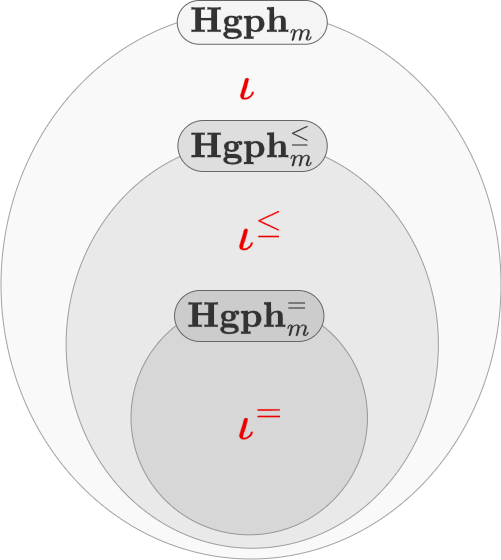

The diagram above was exported from draw.io. Its source (the exported page's mxGraphModel, read from the mxfile embedded in the PNG):
<mxGraphModel dx="1364" dy="963" grid="1" gridSize="10" guides="1" tooltips="1" connect="1" arrows="1" fold="1" page="1" pageScale="1" pageWidth="1169" pageHeight="827" background="none" math="1" shadow="0">
  <root>
    <mxCell id="0" />
    <mxCell id="1" parent="0" />
    <mxCell id="21531" value="" style="ellipse;opacity=60;html=1;fillColor=#f5f5f5;fontColor=#333333;strokeColor=#666666;" parent="1" vertex="1">
      <mxGeometry x="339.5" y="260" width="500" height="548.5" as="geometry" />
    </mxCell>
    <mxCell id="21536" value="\(\mathbf{Hgph}_m\)" style="text;align=center;verticalAlign=middle;whiteSpace=wrap;fontSize=30;glass=0;rounded=1;fillColor=#f5f5f5;arcSize=50;fontColor=#333333;strokeColor=#666666;" parent="1" vertex="1">
      <mxGeometry x="515.75" y="250" width="150" height="43.75" as="geometry" />
    </mxCell>
    <mxCell id="y4Vmx53OpkMAI-qbw2hf-21536" value="" style="ellipse;opacity=60;html=1;fillColor=#DEDEDE;fontColor=#333333;strokeColor=#666666;" vertex="1" parent="1">
      <mxGeometry x="404.63" y="390" width="372.24" height="407.75" as="geometry" />
    </mxCell>
    <mxCell id="y4Vmx53OpkMAI-qbw2hf-21537" value="\(\mathbf{Hgph}_m^\leq\)" style="text;align=center;verticalAlign=middle;whiteSpace=wrap;fontSize=30;fontFamily=Helvetica;fontColor=#333333;fillColor=#DEDEDE;strokeColor=#666666;rounded=1;arcSize=50;" vertex="1" parent="1">
      <mxGeometry x="516.39" y="370" width="149.36" height="51" as="geometry" />
    </mxCell>
    <mxCell id="y4Vmx53OpkMAI-qbw2hf-21538" value="" style="ellipse;opacity=60;html=1;fillColor=#CCCCCC;fontColor=#333333;strokeColor=#666666;" vertex="1" parent="1">
      <mxGeometry x="469.5" y="550" width="236.46" height="234.33" as="geometry" />
    </mxCell>
    <mxCell id="y4Vmx53OpkMAI-qbw2hf-21540" value="\(\iota^=\)" style="text;align=center;verticalAlign=middle;whiteSpace=wrap;fontSize=40;fontColor=#ED0000;" vertex="1" parent="1">
      <mxGeometry x="480" y="640" width="240" height="70" as="geometry" />
    </mxCell>
    <mxCell id="y4Vmx53OpkMAI-qbw2hf-21541" value="\(\iota^\leq\)" style="text;align=center;verticalAlign=middle;whiteSpace=wrap;fontSize=40;fontColor=#ED0000;" vertex="1" parent="1">
      <mxGeometry x="480" y="450" width="240" height="70" as="geometry" />
    </mxCell>
    <mxCell id="y4Vmx53OpkMAI-qbw2hf-21542" value="\(\iota\)" style="text;align=center;verticalAlign=middle;whiteSpace=wrap;fontSize=40;fontColor=#ED0000;" vertex="1" parent="1">
      <mxGeometry x="465" y="300" width="240" height="70" as="geometry" />
    </mxCell>
    <mxCell id="y4Vmx53OpkMAI-qbw2hf-21543" value="\(\mathbf{Hgph}_m^=\)" style="text;align=center;verticalAlign=middle;whiteSpace=wrap;fontSize=30;fontFamily=Helvetica;fontColor=#333333;fillColor=#CCCCCC;strokeColor=#666666;rounded=1;arcSize=50;" vertex="1" parent="1">
      <mxGeometry x="513.05" y="540" width="149.36" height="51" as="geometry" />
    </mxCell>
  </root>
</mxGraphModel>